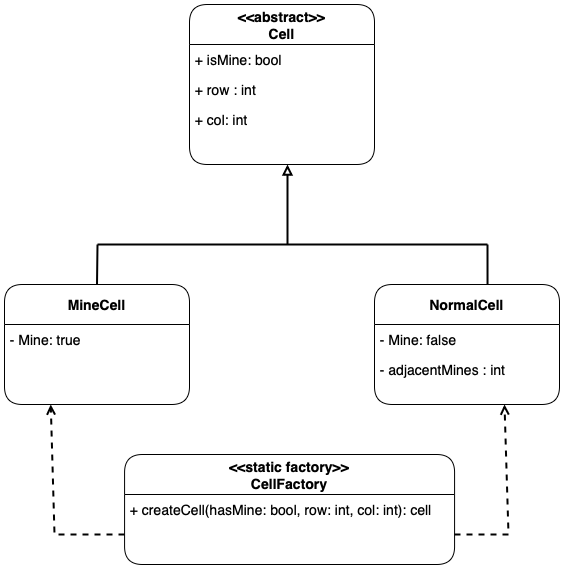

The diagram above was exported from draw.io. Its source (the exported page's mxGraphModel, read from the mxfile embedded in the PNG):
<mxGraphModel dx="1756" dy="1081" grid="1" gridSize="10" guides="1" tooltips="1" connect="1" arrows="1" fold="1" page="1" pageScale="1" pageWidth="1169" pageHeight="827" background="#ffffff" math="0" shadow="0">
  <root>
    <mxCell id="WIyWlLk6GJQsqaUBKTNV-0" />
    <mxCell id="WIyWlLk6GJQsqaUBKTNV-1" parent="WIyWlLk6GJQsqaUBKTNV-0" />
    <mxCell id="yTOJ_WnnsYm7wUlJSxOv-47" value="&lt;&lt;abstract&gt;&gt;&#10;Cell" style="swimlane;fontStyle=1;align=center;verticalAlign=middle;childLayout=stackLayout;horizontal=1;startSize=40;horizontalStack=0;resizeParent=1;resizeLast=0;collapsible=1;marginBottom=0;rounded=1;shadow=1;strokeWidth=1;labelBackgroundColor=none;fontFamily=Helvetica;fontSize=14;glass=0;" parent="WIyWlLk6GJQsqaUBKTNV-1" vertex="1">
      <mxGeometry x="245" y="80" width="185" height="160" as="geometry">
        <mxRectangle x="260" y="520" width="160" height="26" as="alternateBounds" />
      </mxGeometry>
    </mxCell>
    <mxCell id="Vtn6PVGJsSyyfRtlOhvm-55" value="&lt;font&gt;&amp;nbsp;+ isMine: bool&lt;/font&gt;" style="text;html=1;align=left;verticalAlign=middle;resizable=0;points=[];autosize=1;strokeColor=none;fillColor=none;fontSize=14;" vertex="1" parent="yTOJ_WnnsYm7wUlJSxOv-47">
      <mxGeometry y="40" width="185" height="30" as="geometry" />
    </mxCell>
    <mxCell id="Vtn6PVGJsSyyfRtlOhvm-57" value="&lt;font&gt;&amp;nbsp;+ row : int&lt;/font&gt;" style="text;html=1;align=left;verticalAlign=middle;resizable=0;points=[];autosize=1;strokeColor=none;fillColor=none;fontSize=14;" vertex="1" parent="yTOJ_WnnsYm7wUlJSxOv-47">
      <mxGeometry y="70" width="185" height="30" as="geometry" />
    </mxCell>
    <mxCell id="Vtn6PVGJsSyyfRtlOhvm-61" value="&lt;font&gt;&amp;nbsp;+ col: int&lt;/font&gt;" style="text;html=1;align=left;verticalAlign=middle;resizable=0;points=[];autosize=1;strokeColor=none;fillColor=none;fontSize=14;" vertex="1" parent="yTOJ_WnnsYm7wUlJSxOv-47">
      <mxGeometry y="100" width="185" height="30" as="geometry" />
    </mxCell>
    <mxCell id="Vtn6PVGJsSyyfRtlOhvm-68" value="MineCell" style="swimlane;fontStyle=1;align=center;verticalAlign=middle;childLayout=stackLayout;horizontal=1;startSize=40;horizontalStack=0;resizeParent=1;resizeLast=0;collapsible=1;marginBottom=0;rounded=1;shadow=1;strokeWidth=1;labelBackgroundColor=none;fontFamily=Helvetica;fontSize=14;glass=0;" vertex="1" parent="WIyWlLk6GJQsqaUBKTNV-1">
      <mxGeometry x="60" y="360" width="185" height="120" as="geometry">
        <mxRectangle x="260" y="520" width="160" height="26" as="alternateBounds" />
      </mxGeometry>
    </mxCell>
    <mxCell id="Vtn6PVGJsSyyfRtlOhvm-69" value="&lt;font&gt;&amp;nbsp;- Mine: true&lt;/font&gt;" style="text;html=1;align=left;verticalAlign=middle;resizable=0;points=[];autosize=1;strokeColor=none;fillColor=none;fontSize=14;" vertex="1" parent="Vtn6PVGJsSyyfRtlOhvm-68">
      <mxGeometry y="40" width="185" height="30" as="geometry" />
    </mxCell>
    <mxCell id="Vtn6PVGJsSyyfRtlOhvm-72" value="NormalCell" style="swimlane;fontStyle=1;align=center;verticalAlign=middle;childLayout=stackLayout;horizontal=1;startSize=40;horizontalStack=0;resizeParent=1;resizeLast=0;collapsible=1;marginBottom=0;rounded=1;shadow=1;strokeWidth=1;labelBackgroundColor=none;fontFamily=Helvetica;fontSize=14;glass=0;" vertex="1" parent="WIyWlLk6GJQsqaUBKTNV-1">
      <mxGeometry x="430" y="360" width="185" height="120" as="geometry">
        <mxRectangle x="260" y="520" width="160" height="26" as="alternateBounds" />
      </mxGeometry>
    </mxCell>
    <mxCell id="Vtn6PVGJsSyyfRtlOhvm-73" value="&lt;font&gt;&amp;nbsp;- Mine: false&lt;/font&gt;" style="text;html=1;align=left;verticalAlign=middle;resizable=0;points=[];autosize=1;strokeColor=none;fillColor=none;fontSize=14;" vertex="1" parent="Vtn6PVGJsSyyfRtlOhvm-72">
      <mxGeometry y="40" width="185" height="30" as="geometry" />
    </mxCell>
    <mxCell id="Vtn6PVGJsSyyfRtlOhvm-74" value="&lt;font&gt;&amp;nbsp;- adjacentMines : int&lt;/font&gt;" style="text;html=1;align=left;verticalAlign=middle;resizable=0;points=[];autosize=1;strokeColor=none;fillColor=none;fontSize=14;" vertex="1" parent="Vtn6PVGJsSyyfRtlOhvm-72">
      <mxGeometry y="70" width="185" height="30" as="geometry" />
    </mxCell>
    <mxCell id="Vtn6PVGJsSyyfRtlOhvm-75" value="" style="endArrow=none;html=1;rounded=0;strokeWidth=2;" edge="1" parent="WIyWlLk6GJQsqaUBKTNV-1">
      <mxGeometry width="50" height="50" relative="1" as="geometry">
        <mxPoint x="153" y="320" as="sourcePoint" />
        <mxPoint x="543" y="320" as="targetPoint" />
      </mxGeometry>
    </mxCell>
    <mxCell id="Vtn6PVGJsSyyfRtlOhvm-76" value="" style="endArrow=none;html=1;rounded=0;exitX=0.5;exitY=0;exitDx=0;exitDy=0;strokeWidth=2;" edge="1" parent="WIyWlLk6GJQsqaUBKTNV-1" source="Vtn6PVGJsSyyfRtlOhvm-68">
      <mxGeometry width="50" height="50" relative="1" as="geometry">
        <mxPoint x="103" y="330" as="sourcePoint" />
        <mxPoint x="153" y="320" as="targetPoint" />
      </mxGeometry>
    </mxCell>
    <mxCell id="Vtn6PVGJsSyyfRtlOhvm-77" value="" style="endArrow=none;html=1;rounded=0;exitX=0.611;exitY=0;exitDx=0;exitDy=0;exitPerimeter=0;strokeWidth=2;" edge="1" parent="WIyWlLk6GJQsqaUBKTNV-1" source="Vtn6PVGJsSyyfRtlOhvm-72">
      <mxGeometry width="50" height="50" relative="1" as="geometry">
        <mxPoint x="553" y="350" as="sourcePoint" />
        <mxPoint x="543" y="320" as="targetPoint" />
      </mxGeometry>
    </mxCell>
    <mxCell id="Vtn6PVGJsSyyfRtlOhvm-78" value="" style="endArrow=block;html=1;rounded=0;strokeWidth=2;endFill=0;" edge="1" parent="WIyWlLk6GJQsqaUBKTNV-1">
      <mxGeometry width="50" height="50" relative="1" as="geometry">
        <mxPoint x="343" y="320" as="sourcePoint" />
        <mxPoint x="343" y="240" as="targetPoint" />
      </mxGeometry>
    </mxCell>
    <mxCell id="Vtn6PVGJsSyyfRtlOhvm-79" value="&lt;&lt;static factory&gt;&gt;&#10;CellFactory" style="swimlane;fontStyle=1;align=center;verticalAlign=middle;childLayout=stackLayout;horizontal=1;startSize=40;horizontalStack=0;resizeParent=1;resizeLast=0;collapsible=1;marginBottom=0;rounded=1;shadow=1;strokeWidth=1;labelBackgroundColor=none;fontFamily=Helvetica;fontSize=14;glass=0;" vertex="1" parent="WIyWlLk6GJQsqaUBKTNV-1">
      <mxGeometry x="180.07999999999998" y="530" width="330" height="110" as="geometry">
        <mxRectangle x="260" y="520" width="160" height="26" as="alternateBounds" />
      </mxGeometry>
    </mxCell>
    <mxCell id="Vtn6PVGJsSyyfRtlOhvm-80" value="&lt;font&gt;&amp;nbsp;+ createCell(hasMine: bool, row: int, col: int): cell&lt;/font&gt;" style="text;html=1;align=left;verticalAlign=middle;resizable=0;points=[];autosize=1;strokeColor=none;fillColor=none;fontSize=14;" vertex="1" parent="Vtn6PVGJsSyyfRtlOhvm-79">
      <mxGeometry y="40" width="330" height="30" as="geometry" />
    </mxCell>
    <mxCell id="Vtn6PVGJsSyyfRtlOhvm-83" value="" style="endArrow=open;dashed=1;html=1;rounded=0;fontSize=17;entryX=0.25;entryY=1;entryDx=0;entryDy=0;startArrow=none;startFill=0;endFill=0;strokeWidth=2;" edge="1" parent="WIyWlLk6GJQsqaUBKTNV-1" target="Vtn6PVGJsSyyfRtlOhvm-68">
      <mxGeometry width="50" height="50" relative="1" as="geometry">
        <mxPoint x="180" y="610" as="sourcePoint" />
        <mxPoint x="-9.995000000000061" y="609" as="targetPoint" />
        <Array as="points">
          <mxPoint x="110" y="610" />
        </Array>
      </mxGeometry>
    </mxCell>
    <mxCell id="Vtn6PVGJsSyyfRtlOhvm-84" value="" style="endArrow=open;dashed=1;html=1;rounded=0;fontSize=17;entryX=0.25;entryY=1;entryDx=0;entryDy=0;startArrow=none;startFill=0;endFill=0;strokeWidth=2;" edge="1" parent="WIyWlLk6GJQsqaUBKTNV-1">
      <mxGeometry width="50" height="50" relative="1" as="geometry">
        <mxPoint x="510" y="610" as="sourcePoint" />
        <mxPoint x="560" y="480" as="targetPoint" />
        <Array as="points">
          <mxPoint x="564" y="610" />
        </Array>
      </mxGeometry>
    </mxCell>
  </root>
</mxGraphModel>